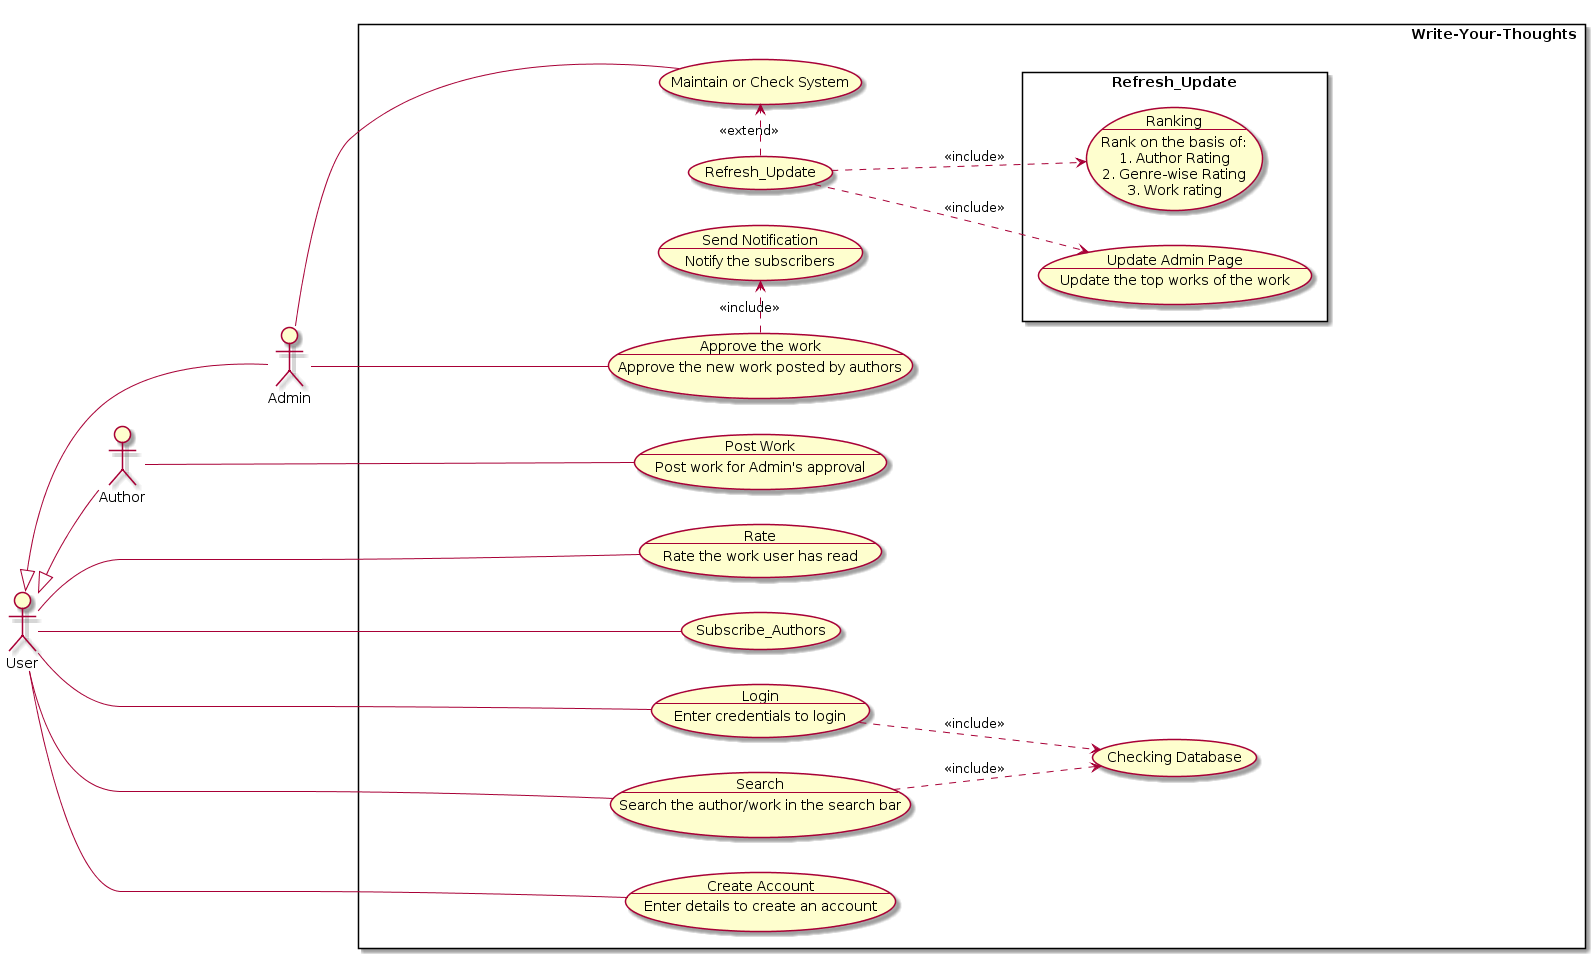

The diagram above was rendered by PlantUML. Its source (embedded in the PNG):
@startuml
left to right direction
skinparam packageStyle rectangle

actor Admin
actor User
actor Author

rectangle "                                                                                                                                                                                                                 Write-Your-Thoughts"{

User <|-- Author
User <|-- Admin

usecase Approve as "Approve the work
--
Approve the new work posted by authors"
Admin -- (Approve)

usecase Refresh_Update as "Refresh/Update
--
Update the admin page per month"

rectangle Refresh_Update{
usecase UpdateAdminPage as "Update Admin Page
--
Update the top works of the work"

usecase Ranking as "Ranking
--
Rank on the basis of:
1. Author Rating
2. Genre-wise Rating
3. Work rating"

}

usecase Rate as "Rate
--
Rate the work user has read"
User ---- (Rate)

usecase Subscribe_Authors
User ---- Subscribe_Authors


usecase Login as "Login
--
Enter credentials to login"
User ----- Login

usecase Search as "Search
--
Search the author/work in the search bar"
User --- Search

usecase CreateAccount as "Create Account
--
Enter details to create an account"
User --- CreateAccount

usecase PostWork as "Post Work
--
Post work for Admin's approval
"
Author ---- PostWork

usecase SendNotification as "Send Notification
--
Notify the subscribers"

  Admin - (Maintain or Check System)
  (Refresh_Update) .> (Maintain or Check System) : <<extend>> 
  (Refresh_Update) ..> (Ranking) :  <<include>>
  Login ..> (Checking Database) : <<include>>
  Search ..> (Checking Database) : <<include>>
  (Refresh_Update) ..> (UpdateAdminPage):  <<include>>
  Approve .> SendNotification: <<include>>
}
@enduml